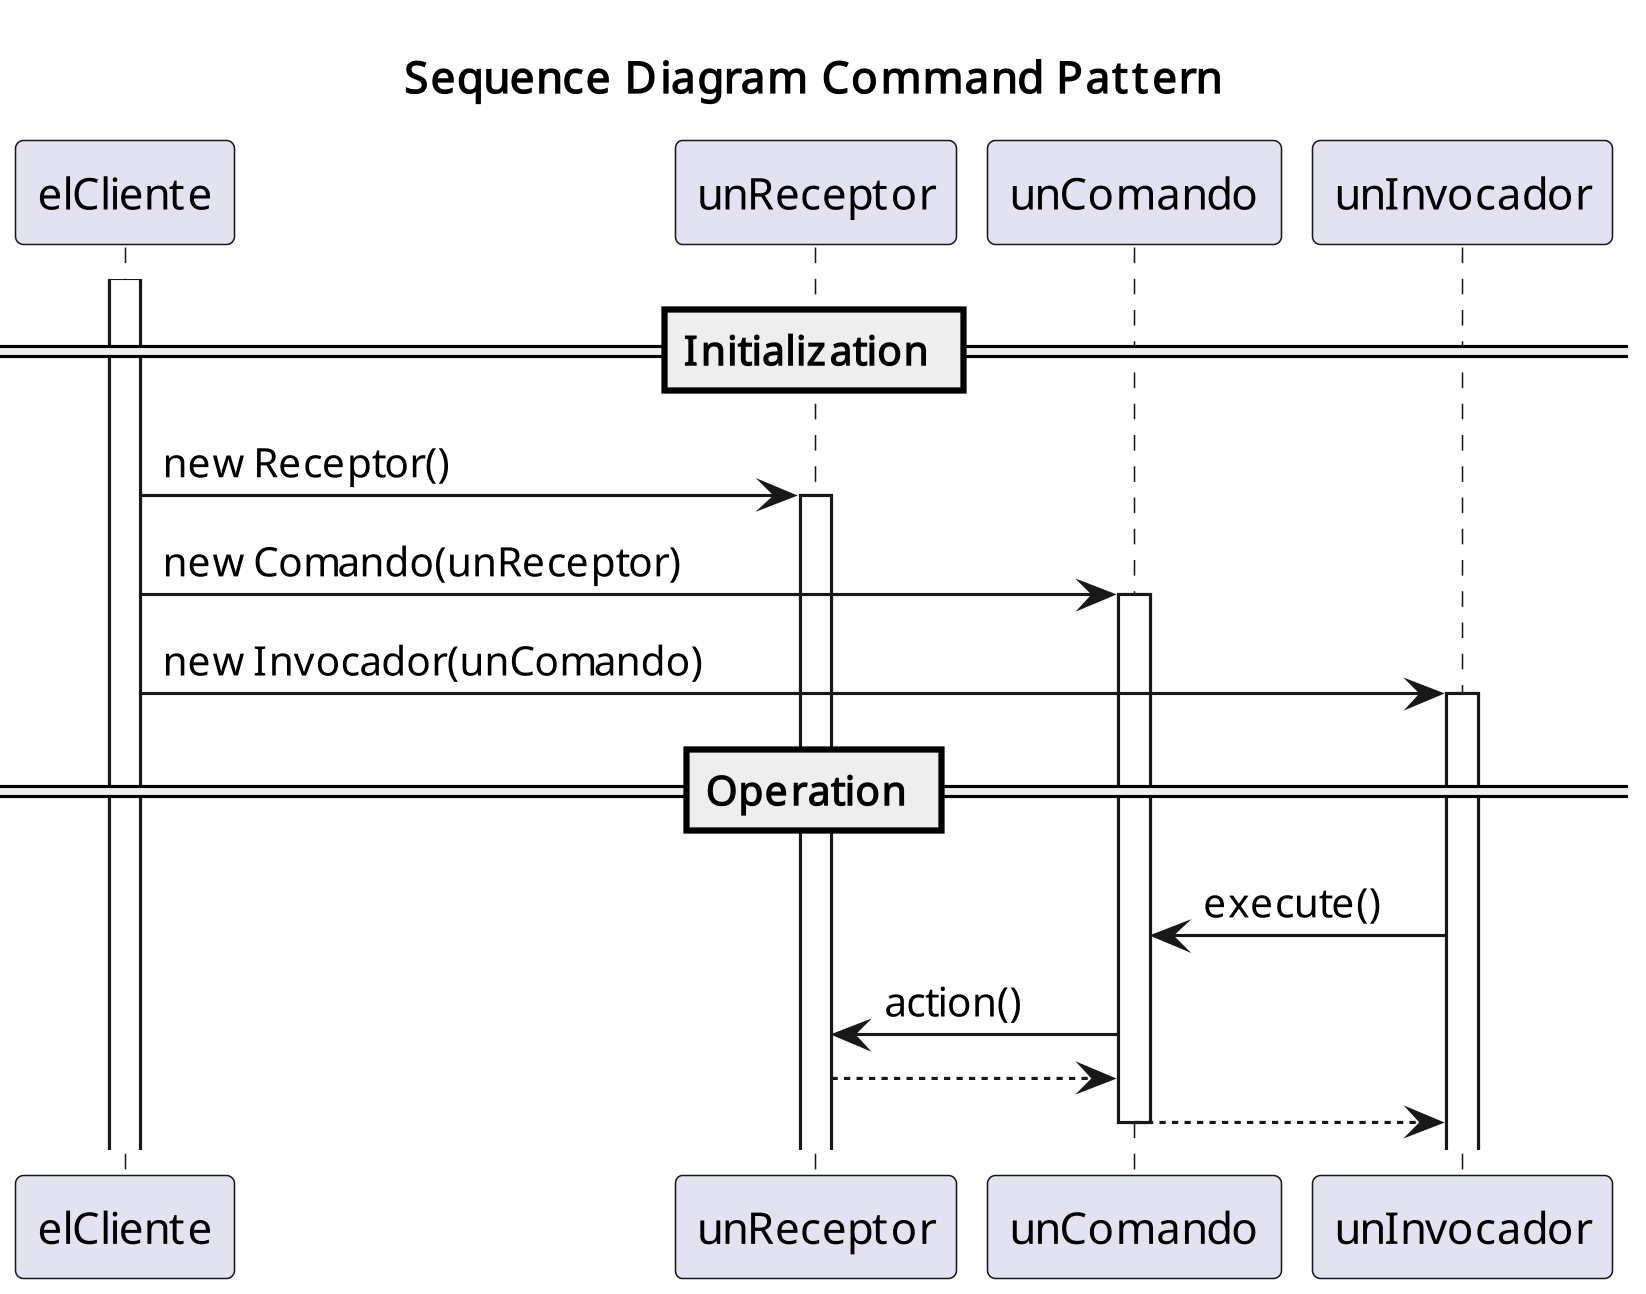

The diagram above was rendered by PlantUML. Its source (embedded in the PNG):
@startuml SEQ_command_def
skinparam dpi 300
title Sequence Diagram Command Pattern

participant elCliente
activate elCliente 
== Initialization ==
elCliente -> unReceptor: new Receptor() \t\t\t\t\t
activate unReceptor
elCliente -> unComando: new Comando(unReceptor)
activate unComando
elCliente -> unInvocador: new Invocador(unComando)
activate unInvocador
== Operation ==
unInvocador -> unComando: execute()
unComando -> unReceptor: action()
unReceptor --> unComando
unComando --> unInvocador
deactivate unComando

@enduml